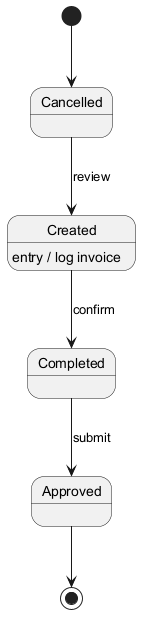

The diagram above was rendered by PlantUML. Its source (embedded in the PNG):
@startuml
skinparam backgroundColor #FFFFFF
skinparam classBackgroundColor #F1F8E9
skinparam classBorderColor #33691E
[*] --> Cancelled
Cancelled --> Created : review
Created --> Completed : confirm
Created : entry / log invoice
Completed --> Approved : submit
Approved --> [*]
@enduml